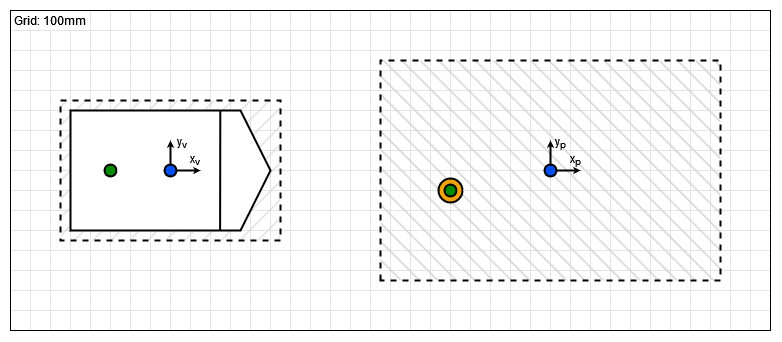

The diagram above was exported from draw.io. Its source (the exported page's mxGraphModel, read from the mxfile embedded in the PNG):
<mxGraphModel dx="901" dy="888" grid="1" gridSize="10" guides="0" tooltips="1" connect="0" arrows="0" fold="1" page="1" pageScale="1" pageWidth="827" pageHeight="1169" math="0" shadow="0">
  <root>
    <mxCell id="0" />
    <mxCell id="1" parent="0" />
    <mxCell id="BvKQngpzkGuMeQe5C_Ev-72" value="" style="verticalLabelPosition=bottom;verticalAlign=top;html=1;shape=mxgraph.basic.patternFillRect;fillStyle=grid;step=20;fillStrokeWidth=0.8;fillStrokeColor=#dddddd;spacingTop=0;spacing=2;strokeOpacity=100;fixDash=1;align=left;" vertex="1" parent="1">
      <mxGeometry x="860" y="40" width="760" height="320" as="geometry" />
    </mxCell>
    <mxCell id="BvKQngpzkGuMeQe5C_Ev-22" value="" style="rounded=0;whiteSpace=wrap;html=1;dashed=1;strokeWidth=2;fillColor=#D4D4D4;fillStyle=hatch;gradientColor=none;strokeOpacity=100;fillOpacity=70;" vertex="1" parent="1">
      <mxGeometry x="910" y="130" width="220" height="140" as="geometry" />
    </mxCell>
    <mxCell id="BvKQngpzkGuMeQe5C_Ev-18" value="" style="verticalLabelPosition=bottom;verticalAlign=top;html=1;shape=mxgraph.basic.polygon;polyCoords=[[0.5,0],[0.85,0],[1,0.5],[1,0.5],[0.85,1],[0.5,1],[0,1],[0,0]];polyline=0;strokeWidth=2;" vertex="1" parent="1">
      <mxGeometry x="920" y="140" width="200" height="120" as="geometry" />
    </mxCell>
    <mxCell id="BvKQngpzkGuMeQe5C_Ev-21" value="" style="endArrow=none;html=1;rounded=0;entryX=0.749;entryY=0.002;entryDx=0;entryDy=0;entryPerimeter=0;exitX=0.748;exitY=0.998;exitDx=0;exitDy=0;exitPerimeter=0;strokeWidth=2;" edge="1" parent="1" source="BvKQngpzkGuMeQe5C_Ev-18" target="BvKQngpzkGuMeQe5C_Ev-18">
      <mxGeometry width="50" height="50" relative="1" as="geometry">
        <mxPoint x="900" y="370" as="sourcePoint" />
        <mxPoint x="950" y="320" as="targetPoint" />
      </mxGeometry>
    </mxCell>
    <mxCell id="BvKQngpzkGuMeQe5C_Ev-31" value="" style="ellipse;whiteSpace=wrap;html=1;aspect=fixed;fillColor=#008a00;strokeColor=#000000;fontColor=#ffffff;strokeWidth=2;" vertex="1" parent="1">
      <mxGeometry x="954" y="194" width="12" height="12" as="geometry" />
    </mxCell>
    <mxCell id="BvKQngpzkGuMeQe5C_Ev-23" value="" style="group" vertex="1" connectable="0" parent="1">
      <mxGeometry x="1014" y="170" width="36" height="36" as="geometry" />
    </mxCell>
    <mxCell id="BvKQngpzkGuMeQe5C_Ev-24" value="" style="ellipse;whiteSpace=wrap;html=1;aspect=fixed;fillColor=#0050ef;strokeColor=#000000;fontColor=#ffffff;strokeWidth=2;" vertex="1" parent="BvKQngpzkGuMeQe5C_Ev-23">
      <mxGeometry y="24" width="12" height="12" as="geometry" />
    </mxCell>
    <mxCell id="BvKQngpzkGuMeQe5C_Ev-25" value="x&lt;sub&gt;v&lt;/sub&gt;" style="endArrow=classic;html=1;rounded=0;startSize=6;endSize=1;labelBackgroundColor=none;exitX=1;exitY=0.5;exitDx=0;exitDy=0;strokeWidth=2;fontSize=12;" edge="1" parent="BvKQngpzkGuMeQe5C_Ev-23" source="BvKQngpzkGuMeQe5C_Ev-24">
      <mxGeometry x="0.5" y="11" width="50" height="50" relative="1" as="geometry">
        <mxPoint x="16" y="30" as="sourcePoint" />
        <mxPoint x="36" y="30" as="targetPoint" />
        <mxPoint as="offset" />
      </mxGeometry>
    </mxCell>
    <mxCell id="BvKQngpzkGuMeQe5C_Ev-26" value="y&lt;sub&gt;v&lt;/sub&gt;" style="endArrow=classic;html=1;rounded=0;endSize=1;labelBackgroundColor=none;exitX=0.5;exitY=0;exitDx=0;exitDy=0;strokeWidth=2;fontSize=12;" edge="1" parent="BvKQngpzkGuMeQe5C_Ev-23" source="BvKQngpzkGuMeQe5C_Ev-24">
      <mxGeometry x="0.8333" y="-11" width="50" height="50" relative="1" as="geometry">
        <mxPoint x="6" y="30" as="sourcePoint" />
        <mxPoint x="6" as="targetPoint" />
        <mxPoint as="offset" />
      </mxGeometry>
    </mxCell>
    <mxCell id="BvKQngpzkGuMeQe5C_Ev-62" value="" style="rounded=0;whiteSpace=wrap;html=1;dashed=1;strokeColor=#000000;strokeWidth=2;fillColor=#D4D4D4;fillOpacity=100;fillStyle=hatch;gradientColor=none;gradientDirection=east;noLabel=0;perimeter=rectanglePerimeter;arcSize=12;direction=north;" vertex="1" parent="1">
      <mxGeometry x="1230" y="90" width="340" height="220" as="geometry" />
    </mxCell>
    <mxCell id="BvKQngpzkGuMeQe5C_Ev-63" value="" style="ellipse;whiteSpace=wrap;html=1;aspect=fixed;fillColor=#f0a30a;strokeColor=#000000;fontColor=#000000;strokeWidth=2;" vertex="1" parent="1">
      <mxGeometry x="1288" y="208" width="24" height="24" as="geometry" />
    </mxCell>
    <mxCell id="BvKQngpzkGuMeQe5C_Ev-64" value="" style="ellipse;whiteSpace=wrap;html=1;aspect=fixed;fillColor=#008a00;strokeColor=#000000;fontColor=#ffffff;strokeWidth=2;" vertex="1" parent="1">
      <mxGeometry x="1294" y="214" width="12" height="12" as="geometry" />
    </mxCell>
    <mxCell id="BvKQngpzkGuMeQe5C_Ev-65" value="" style="group" vertex="1" connectable="0" parent="1">
      <mxGeometry x="1394" y="170" width="36" height="36" as="geometry" />
    </mxCell>
    <mxCell id="BvKQngpzkGuMeQe5C_Ev-66" value="" style="ellipse;whiteSpace=wrap;html=1;aspect=fixed;fillColor=#0050ef;strokeColor=#000000;fontColor=#ffffff;strokeWidth=2;" vertex="1" parent="BvKQngpzkGuMeQe5C_Ev-65">
      <mxGeometry y="24" width="12" height="12" as="geometry" />
    </mxCell>
    <mxCell id="BvKQngpzkGuMeQe5C_Ev-67" value="x&lt;sub&gt;p&lt;/sub&gt;" style="endArrow=classic;html=1;rounded=0;startSize=6;endSize=1;labelBackgroundColor=none;exitX=1;exitY=0.5;exitDx=0;exitDy=0;strokeWidth=2;fontSize=12;" edge="1" parent="BvKQngpzkGuMeQe5C_Ev-65" source="BvKQngpzkGuMeQe5C_Ev-66">
      <mxGeometry x="0.5833" y="11" width="50" height="50" relative="1" as="geometry">
        <mxPoint x="16" y="30" as="sourcePoint" />
        <mxPoint x="36" y="30" as="targetPoint" />
        <mxPoint as="offset" />
      </mxGeometry>
    </mxCell>
    <mxCell id="BvKQngpzkGuMeQe5C_Ev-68" value="y&lt;sub&gt;p&lt;/sub&gt;" style="endArrow=classic;html=1;rounded=0;endSize=1;labelBackgroundColor=none;exitX=0.5;exitY=0;exitDx=0;exitDy=0;strokeWidth=2;fontSize=12;" edge="1" parent="BvKQngpzkGuMeQe5C_Ev-65" source="BvKQngpzkGuMeQe5C_Ev-66">
      <mxGeometry x="0.8333" y="-10" width="50" height="50" relative="1" as="geometry">
        <mxPoint x="6" y="30" as="sourcePoint" />
        <mxPoint x="6" as="targetPoint" />
        <mxPoint as="offset" />
      </mxGeometry>
    </mxCell>
    <mxCell id="BvKQngpzkGuMeQe5C_Ev-81" value="Grid: 100mm" style="text;html=1;align=center;verticalAlign=middle;whiteSpace=wrap;rounded=0;fillColor=default;" vertex="1" parent="1">
      <mxGeometry x="861" y="41" width="78" height="18" as="geometry" />
    </mxCell>
  </root>
</mxGraphModel>